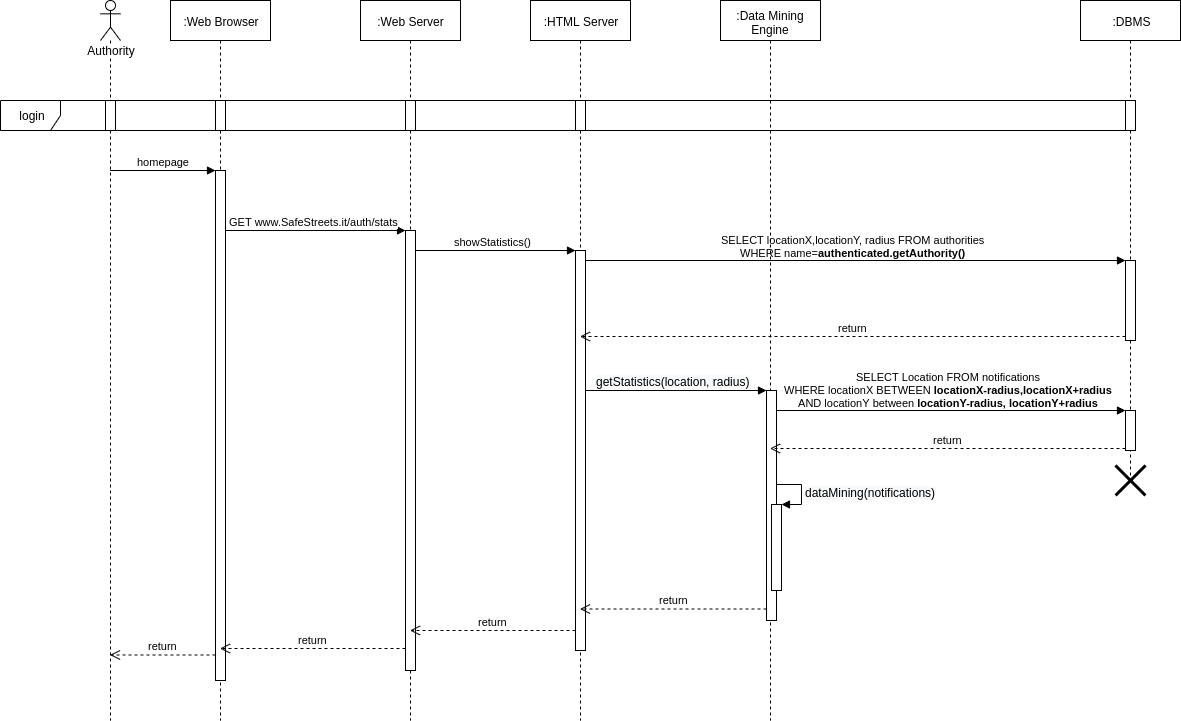

The diagram above was exported from draw.io. Its source (the exported page's mxGraphModel, read from the mxfile embedded in the PNG):
<mxGraphModel dx="1248" dy="741" grid="1" gridSize="10" guides="1" tooltips="1" connect="1" arrows="1" fold="1" page="1" pageScale="1" pageWidth="827" pageHeight="1169" math="0" shadow="0">
  <root>
    <mxCell id="0" />
    <mxCell id="1" parent="0" />
    <mxCell id="_gMip9kl_DFBl2IpBqWR-20" value="GET www.SafeStreets.it/auth/stats" style="html=1;verticalAlign=bottom;endArrow=block;entryX=0;entryY=0;" parent="1" source="_gMip9kl_DFBl2IpBqWR-11" target="_gMip9kl_DFBl2IpBqWR-19" edge="1">
      <mxGeometry relative="1" as="geometry">
        <mxPoint x="355" y="270" as="sourcePoint" />
      </mxGeometry>
    </mxCell>
    <mxCell id="_gMip9kl_DFBl2IpBqWR-25" value="showStatistics()" style="html=1;verticalAlign=bottom;endArrow=block;entryX=0;entryY=0;" parent="1" target="_gMip9kl_DFBl2IpBqWR-24" edge="1">
      <mxGeometry relative="1" as="geometry">
        <mxPoint x="429.5" y="290" as="sourcePoint" />
      </mxGeometry>
    </mxCell>
    <mxCell id="_gMip9kl_DFBl2IpBqWR-28" value="SELECT locationX,locationY, radius&amp;nbsp;FROM authorities&lt;br&gt;WHERE name=&lt;b&gt;authenticated.getAuthority()&lt;/b&gt;" style="html=1;verticalAlign=bottom;endArrow=block;entryX=0;entryY=0;" parent="1" source="_gMip9kl_DFBl2IpBqWR-22" target="_gMip9kl_DFBl2IpBqWR-27" edge="1">
      <mxGeometry relative="1" as="geometry">
        <mxPoint x="835" y="300" as="sourcePoint" />
      </mxGeometry>
    </mxCell>
    <mxCell id="_gMip9kl_DFBl2IpBqWR-37" value="&lt;span style=&quot;font-size: 12px ; text-align: left ; background-color: rgb(248 , 249 , 250)&quot;&gt;getStatistics(location, radius)&lt;/span&gt;" style="html=1;verticalAlign=bottom;endArrow=block;entryX=0;entryY=0;" parent="1" source="_gMip9kl_DFBl2IpBqWR-22" target="_gMip9kl_DFBl2IpBqWR-36" edge="1">
      <mxGeometry relative="1" as="geometry">
        <mxPoint x="600" y="560" as="sourcePoint" />
      </mxGeometry>
    </mxCell>
    <mxCell id="_gMip9kl_DFBl2IpBqWR-32" value="SELECT Location FROM notifications&lt;br&gt;WHERE locationX BETWEEN &lt;b&gt;locationX-radius,locationX+radius&lt;/b&gt;&lt;br&gt;AND locationY between&lt;b&gt; locationY-radius, locationY+radius&lt;br&gt;&lt;/b&gt;" style="html=1;verticalAlign=bottom;endArrow=block;entryX=0;entryY=0;" parent="1" source="_gMip9kl_DFBl2IpBqWR-4" target="_gMip9kl_DFBl2IpBqWR-31" edge="1">
      <mxGeometry relative="1" as="geometry">
        <mxPoint x="835" y="420" as="sourcePoint" />
      </mxGeometry>
    </mxCell>
    <mxCell id="_gMip9kl_DFBl2IpBqWR-6" value="login" style="shape=umlFrame;whiteSpace=wrap;html=1;" parent="1" vertex="1">
      <mxGeometry x="20" y="140" width="1130" height="30" as="geometry" />
    </mxCell>
    <mxCell id="_gMip9kl_DFBl2IpBqWR-2" value="Authority" style="shape=umlLifeline;participant=umlActor;perimeter=lifelinePerimeter;whiteSpace=wrap;html=1;container=1;collapsible=0;recursiveResize=0;verticalAlign=top;spacingTop=36;labelBackgroundColor=#ffffff;outlineConnect=0;" parent="1" vertex="1">
      <mxGeometry x="120" y="40" width="20" height="720" as="geometry" />
    </mxCell>
    <mxCell id="_gMip9kl_DFBl2IpBqWR-12" value="" style="html=1;points=[];perimeter=orthogonalPerimeter;" parent="_gMip9kl_DFBl2IpBqWR-2" vertex="1">
      <mxGeometry x="5" y="100" width="10" height="30" as="geometry" />
    </mxCell>
    <mxCell id="_gMip9kl_DFBl2IpBqWR-3" value=":Web Server" style="shape=umlLifeline;perimeter=lifelinePerimeter;whiteSpace=wrap;html=1;container=1;collapsible=0;recursiveResize=0;outlineConnect=0;" parent="1" vertex="1">
      <mxGeometry x="380" y="40" width="100" height="720" as="geometry" />
    </mxCell>
    <mxCell id="_gMip9kl_DFBl2IpBqWR-14" value="" style="html=1;points=[];perimeter=orthogonalPerimeter;" parent="_gMip9kl_DFBl2IpBqWR-3" vertex="1">
      <mxGeometry x="45" y="100" width="10" height="30" as="geometry" />
    </mxCell>
    <mxCell id="_gMip9kl_DFBl2IpBqWR-19" value="" style="html=1;points=[];perimeter=orthogonalPerimeter;" parent="_gMip9kl_DFBl2IpBqWR-3" vertex="1">
      <mxGeometry x="45" y="230" width="10" height="440" as="geometry" />
    </mxCell>
    <mxCell id="_gMip9kl_DFBl2IpBqWR-4" value=":Data Mining Engine" style="shape=umlLifeline;perimeter=lifelinePerimeter;whiteSpace=wrap;html=1;container=1;collapsible=0;recursiveResize=0;outlineConnect=0;" parent="1" vertex="1">
      <mxGeometry x="740" y="40" width="100" height="720" as="geometry" />
    </mxCell>
    <mxCell id="_gMip9kl_DFBl2IpBqWR-36" value="" style="html=1;points=[];perimeter=orthogonalPerimeter;" parent="_gMip9kl_DFBl2IpBqWR-4" vertex="1">
      <mxGeometry x="46" y="390" width="10" height="230" as="geometry" />
    </mxCell>
    <mxCell id="oKE-XMu2W6ch-CqQeYxM-1" value="" style="html=1;points=[];perimeter=orthogonalPerimeter;" parent="_gMip9kl_DFBl2IpBqWR-4" vertex="1">
      <mxGeometry x="51" y="504" width="10" height="86" as="geometry" />
    </mxCell>
    <mxCell id="oKE-XMu2W6ch-CqQeYxM-2" value="&lt;span style=&quot;font-size: 12px ; text-align: center ; background-color: rgb(248 , 249 , 250)&quot;&gt;dataMining(notifications)&lt;/span&gt;" style="edgeStyle=orthogonalEdgeStyle;html=1;align=left;spacingLeft=2;endArrow=block;rounded=0;entryX=1;entryY=0;" parent="_gMip9kl_DFBl2IpBqWR-4" target="oKE-XMu2W6ch-CqQeYxM-1" edge="1">
      <mxGeometry relative="1" as="geometry">
        <mxPoint x="56" y="484" as="sourcePoint" />
        <Array as="points">
          <mxPoint x="81" y="484" />
        </Array>
      </mxGeometry>
    </mxCell>
    <mxCell id="_gMip9kl_DFBl2IpBqWR-5" value=":DBMS" style="shape=umlLifeline;perimeter=lifelinePerimeter;whiteSpace=wrap;html=1;container=1;collapsible=0;recursiveResize=0;outlineConnect=0;" parent="1" vertex="1">
      <mxGeometry x="1100" y="40" width="100" height="480" as="geometry" />
    </mxCell>
    <mxCell id="_gMip9kl_DFBl2IpBqWR-15" value="" style="html=1;points=[];perimeter=orthogonalPerimeter;" parent="_gMip9kl_DFBl2IpBqWR-5" vertex="1">
      <mxGeometry x="45" y="100" width="10" height="30" as="geometry" />
    </mxCell>
    <mxCell id="_gMip9kl_DFBl2IpBqWR-27" value="" style="html=1;points=[];perimeter=orthogonalPerimeter;" parent="_gMip9kl_DFBl2IpBqWR-5" vertex="1">
      <mxGeometry x="45" y="260" width="10" height="80" as="geometry" />
    </mxCell>
    <mxCell id="_gMip9kl_DFBl2IpBqWR-31" value="" style="html=1;points=[];perimeter=orthogonalPerimeter;" parent="_gMip9kl_DFBl2IpBqWR-5" vertex="1">
      <mxGeometry x="45" y="410" width="10" height="40" as="geometry" />
    </mxCell>
    <mxCell id="_gMip9kl_DFBl2IpBqWR-39" value="" style="shape=umlDestroy;whiteSpace=wrap;html=1;strokeWidth=3;" parent="_gMip9kl_DFBl2IpBqWR-5" vertex="1">
      <mxGeometry x="35" y="465" width="30" height="30" as="geometry" />
    </mxCell>
    <mxCell id="_gMip9kl_DFBl2IpBqWR-11" value=":Web Browser" style="shape=umlLifeline;perimeter=lifelinePerimeter;whiteSpace=wrap;html=1;container=1;collapsible=0;recursiveResize=0;outlineConnect=0;" parent="1" vertex="1">
      <mxGeometry x="190" y="40" width="100" height="720" as="geometry" />
    </mxCell>
    <mxCell id="_gMip9kl_DFBl2IpBqWR-13" value="" style="html=1;points=[];perimeter=orthogonalPerimeter;" parent="_gMip9kl_DFBl2IpBqWR-11" vertex="1">
      <mxGeometry x="45" y="100" width="10" height="30" as="geometry" />
    </mxCell>
    <mxCell id="_gMip9kl_DFBl2IpBqWR-16" value="" style="html=1;points=[];perimeter=orthogonalPerimeter;" parent="_gMip9kl_DFBl2IpBqWR-11" vertex="1">
      <mxGeometry x="45" y="170" width="10" height="510" as="geometry" />
    </mxCell>
    <mxCell id="_gMip9kl_DFBl2IpBqWR-17" value="homepage" style="html=1;verticalAlign=bottom;endArrow=block;entryX=0;entryY=0;" parent="1" source="_gMip9kl_DFBl2IpBqWR-2" target="_gMip9kl_DFBl2IpBqWR-16" edge="1">
      <mxGeometry relative="1" as="geometry">
        <mxPoint x="195" y="210" as="sourcePoint" />
      </mxGeometry>
    </mxCell>
    <mxCell id="_gMip9kl_DFBl2IpBqWR-18" value="return" style="html=1;verticalAlign=bottom;endArrow=open;dashed=1;endSize=8;exitX=0;exitY=0.95;" parent="1" source="_gMip9kl_DFBl2IpBqWR-16" target="_gMip9kl_DFBl2IpBqWR-2" edge="1">
      <mxGeometry relative="1" as="geometry">
        <mxPoint x="195" y="286" as="targetPoint" />
      </mxGeometry>
    </mxCell>
    <mxCell id="_gMip9kl_DFBl2IpBqWR-21" value="return" style="html=1;verticalAlign=bottom;endArrow=open;dashed=1;endSize=8;exitX=0;exitY=0.95;" parent="1" source="_gMip9kl_DFBl2IpBqWR-19" target="_gMip9kl_DFBl2IpBqWR-11" edge="1">
      <mxGeometry relative="1" as="geometry">
        <mxPoint x="355" y="346" as="targetPoint" />
      </mxGeometry>
    </mxCell>
    <mxCell id="_gMip9kl_DFBl2IpBqWR-22" value=":HTML Server" style="shape=umlLifeline;perimeter=lifelinePerimeter;whiteSpace=wrap;html=1;container=1;collapsible=0;recursiveResize=0;outlineConnect=0;" parent="1" vertex="1">
      <mxGeometry x="550" y="40" width="100" height="720" as="geometry" />
    </mxCell>
    <mxCell id="_gMip9kl_DFBl2IpBqWR-23" value="" style="html=1;points=[];perimeter=orthogonalPerimeter;" parent="_gMip9kl_DFBl2IpBqWR-22" vertex="1">
      <mxGeometry x="45" y="100" width="10" height="30" as="geometry" />
    </mxCell>
    <mxCell id="_gMip9kl_DFBl2IpBqWR-24" value="" style="html=1;points=[];perimeter=orthogonalPerimeter;" parent="_gMip9kl_DFBl2IpBqWR-22" vertex="1">
      <mxGeometry x="45" y="250" width="10" height="400" as="geometry" />
    </mxCell>
    <mxCell id="_gMip9kl_DFBl2IpBqWR-26" value="return" style="html=1;verticalAlign=bottom;endArrow=open;dashed=1;endSize=8;exitX=0;exitY=0.95;" parent="1" source="_gMip9kl_DFBl2IpBqWR-24" target="_gMip9kl_DFBl2IpBqWR-3" edge="1">
      <mxGeometry relative="1" as="geometry">
        <mxPoint x="525" y="366" as="targetPoint" />
      </mxGeometry>
    </mxCell>
    <mxCell id="_gMip9kl_DFBl2IpBqWR-29" value="return" style="html=1;verticalAlign=bottom;endArrow=open;dashed=1;endSize=8;exitX=0;exitY=0.95;" parent="1" source="_gMip9kl_DFBl2IpBqWR-27" target="_gMip9kl_DFBl2IpBqWR-22" edge="1">
      <mxGeometry relative="1" as="geometry">
        <mxPoint x="835" y="376" as="targetPoint" />
      </mxGeometry>
    </mxCell>
    <mxCell id="_gMip9kl_DFBl2IpBqWR-33" value="return" style="html=1;verticalAlign=bottom;endArrow=open;dashed=1;endSize=8;exitX=0;exitY=0.95;" parent="1" source="_gMip9kl_DFBl2IpBqWR-31" target="_gMip9kl_DFBl2IpBqWR-4" edge="1">
      <mxGeometry relative="1" as="geometry">
        <mxPoint x="835" y="496" as="targetPoint" />
      </mxGeometry>
    </mxCell>
    <mxCell id="_gMip9kl_DFBl2IpBqWR-38" value="return" style="html=1;verticalAlign=bottom;endArrow=open;dashed=1;endSize=8;exitX=0;exitY=0.95;" parent="1" source="_gMip9kl_DFBl2IpBqWR-36" target="_gMip9kl_DFBl2IpBqWR-22" edge="1">
      <mxGeometry relative="1" as="geometry">
        <mxPoint x="600" y="636" as="targetPoint" />
      </mxGeometry>
    </mxCell>
  </root>
</mxGraphModel>